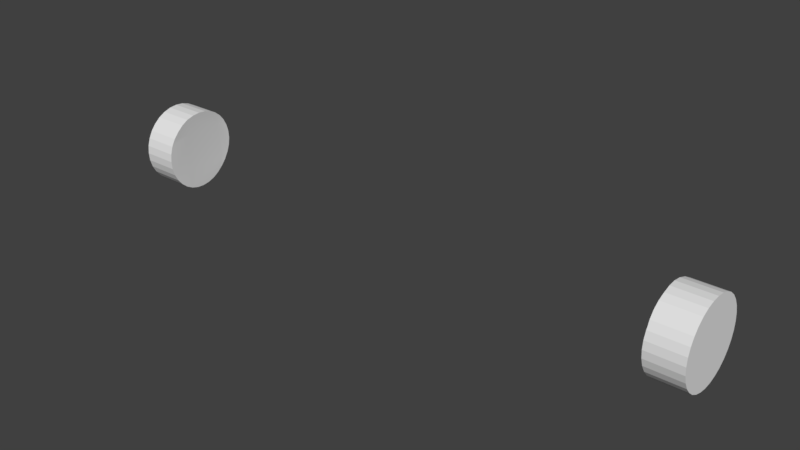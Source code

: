 # Source: sidebutton.blend  (saved by Blender 2.79.0; exported with 4.5.12 LTS)
import bpy
from mathutils import Matrix  # noqa: F401  (used for matrix-valued properties, if any)

bpy.ops.wm.read_factory_settings(use_empty=True)
scene = bpy.context.scene
scene.name = 'Scene'

# ---- collections
col_collection_1 = bpy.data.collections.new('Collection 1'); scene.collection.children.link(col_collection_1)

# ---- materials (node trees are filled in below, after node groups)
mat_pad_001 = bpy.data.materials.new('pad.001')
mat_pad_001.alpha_threshold = 0.0
mat_pad_001.use_transparent_shadow = False
mat_pad_001.roughness = 0.5
mat_screen_001 = bpy.data.materials.new('screen.001')
mat_screen_001.alpha_threshold = 0.0
mat_screen_001.use_transparent_shadow = False
mat_screen_001.roughness = 0.5
mat_white_001 = bpy.data.materials.new('white.001')
mat_white_001.alpha_threshold = 0.0
mat_white_001.use_transparent_shadow = False
mat_white_001.roughness = 0.5
mat_base_001 = bpy.data.materials.new('base.001')
mat_base_001.alpha_threshold = 0.0
mat_base_001.use_transparent_shadow = False
mat_base_001.roughness = 0.5
mat_gray_001 = bpy.data.materials.new('gray.001')
mat_gray_001.alpha_threshold = 0.0
mat_gray_001.use_transparent_shadow = False
mat_gray_001.roughness = 0.5
mat_strap_001 = bpy.data.materials.new('strap.001')
mat_strap_001.alpha_threshold = 0.0
mat_strap_001.use_transparent_shadow = False
mat_strap_001.roughness = 0.5
mat_black_006 = bpy.data.materials.new('black.006')
mat_black_006.alpha_threshold = 0.0
mat_black_006.use_transparent_shadow = False
mat_black_006.roughness = 0.5

# ---- material node trees

# ---- world
world_world = bpy.data.worlds.new('World'); scene.world = world_world
world_world.color = (0.05088, 0.05088, 0.05088)
world_world.use_sun_shadow = False
world_world.sun_shadow_jitter_overblur = 0.0
world_world.cycles.sampling_method = 'MANUAL'

# ---- meshes
me_plane_016 = bpy.data.meshes.new('Plane.016')
me_plane_016.from_pydata([(1.321, -0.1003, -1.819), (1.324, -0.4493, -1.81), (1.384, -0.4549, -2.209), (1.357, -0.1061, -2.183), (1.896, -0.2856, -1.583), (1.896, -0.2142, -1.59), (1.896, -0.1456, -1.611), (1.896, -0.08235, -1.645), (1.896, -0.02691, -1.691), (1.896, 0.0186, -1.746), (1.896, 0.05241, -1.809), (1.896, 0.07323, -1.878), (1.896, 0.08026, -1.949), (1.896, 0.07323, -2.021), (1.896, 0.05241, -2.089), (1.896, 0.0186, -2.153), (1.896, -0.02691, -2.208), (1.896, -0.08235, -2.253), (1.896, -0.1456, -2.287), (1.896, -0.2142, -2.308), (1.896, -0.2856, -2.315), (1.896, -0.357, -2.308), (1.896, -0.4256, -2.287), (1.896, -0.4889, -2.253), (1.896, -0.5443, -2.208), (1.896, -0.5899, -2.153), (1.896, -0.6237, -2.089), (1.896, -0.6445, -2.021), (1.896, -0.6515, -1.949), (1.896, -0.6445, -1.878), (1.896, -0.6237, -1.809), (1.896, -0.5899, -1.746), (1.896, -0.5443, -1.691), (1.896, -0.4889, -1.645), (1.896, -0.4256, -1.611), (1.896, -0.357, -1.59), (1.302, -0.4559, -1.627), (1.304, -0.4889, -1.645), (1.309, -0.5443, -1.691), (1.315, -0.5899, -1.746), (1.322, -0.6187, -1.8), (1.296, -0.357, -1.59), (1.299, -0.4256, -1.611), (1.299, 0.08026, -1.949), (1.299, 0.07323, -1.878), (1.3, 0.05357, -1.813), (1.292, -0.02691, -1.691), (1.295, 0.0186, -1.746), (1.3, 0.05241, -1.809), (1.297, -0.1192, -1.625), (1.294, -0.08235, -1.645), (1.294, -0.2142, -1.59), (1.294, -0.2856, -1.583), (1.296, -0.1456, -1.611), (1.323, -0.6237, -1.809), (1.333, -0.6445, -1.878), (1.344, -0.6515, -1.949), (1.355, -0.6445, -2.021), (1.304, 0.07323, -2.021), (1.315, 0.05241, -2.089), (1.328, 0.0186, -2.153), (1.332, 0.005859, -2.168), (1.335, -0.02691, -2.208), (1.375, -0.5899, -2.153), (1.383, -0.5474, -2.204), (1.365, -0.6237, -2.089), (1.345, -0.08235, -2.253), (1.354, -0.1178, -2.272), (1.36, -0.2142, -2.308), (1.355, -0.1456, -2.287), (1.365, -0.2856, -2.315), (1.372, -0.357, -2.308), (1.382, -0.4581, -2.27), (1.378, -0.4256, -2.287), (1.382, -0.4889, -2.253), (1.383, -0.5443, -2.208), (-7.678, -0.1003, -1.819), (-7.682, -0.4493, -1.81), (-7.742, -0.4549, -2.209), (-7.714, -0.1061, -2.183), (-8.254, -0.2856, -1.583), (-8.254, -0.2142, -1.59), (-8.254, -0.1456, -1.611), (-8.254, -0.08235, -1.645), (-8.254, -0.02691, -1.691), (-8.254, 0.0186, -1.746), (-8.254, 0.05241, -1.809), (-8.254, 0.07323, -1.878), (-8.254, 0.08026, -1.949), (-8.254, 0.07323, -2.021), (-8.254, 0.05241, -2.089), (-8.254, 0.0186, -2.153), (-8.254, -0.02691, -2.208), (-8.254, -0.08235, -2.253), (-8.254, -0.1456, -2.287), (-8.254, -0.2142, -2.308), (-8.254, -0.2856, -2.315), (-8.254, -0.357, -2.308), (-8.254, -0.4256, -2.287), (-8.254, -0.4889, -2.253), (-8.254, -0.5443, -2.208), (-8.254, -0.5899, -2.153), (-8.254, -0.6237, -2.089), (-8.254, -0.6445, -2.021), (-8.254, -0.6515, -1.949), (-8.254, -0.6445, -1.878), (-8.254, -0.6237, -1.809), (-8.254, -0.5899, -1.746), (-8.254, -0.5443, -1.691), (-8.254, -0.4889, -1.645), (-8.254, -0.4256, -1.611), (-8.254, -0.357, -1.59), (-7.659, -0.4559, -1.627), (-7.661, -0.4889, -1.645), (-7.667, -0.5443, -1.691), (-7.673, -0.5899, -1.746), (-7.68, -0.6187, -1.8), (-7.654, -0.357, -1.59), (-7.657, -0.4256, -1.611), (-7.657, 0.08026, -1.949), (-7.656, 0.07323, -1.878), (-7.658, 0.05357, -1.813), (-7.65, -0.02691, -1.691), (-7.653, 0.0186, -1.746), (-7.658, 0.05241, -1.809), (-7.655, -0.1192, -1.625), (-7.652, -0.08235, -1.645), (-7.652, -0.2142, -1.59), (-7.652, -0.2856, -1.583), (-7.654, -0.1456, -1.611), (-7.681, -0.6237, -1.809), (-7.691, -0.6445, -1.878), (-7.702, -0.6515, -1.949), (-7.713, -0.6445, -2.021), (-7.662, 0.07323, -2.021), (-7.673, 0.05241, -2.089), (-7.686, 0.0186, -2.153), (-7.69, 0.005859, -2.168), (-7.693, -0.02691, -2.208), (-7.733, -0.5899, -2.153), (-7.741, -0.5474, -2.204), (-7.723, -0.6237, -2.089), (-7.703, -0.08235, -2.253), (-7.711, -0.1178, -2.272), (-7.718, -0.2142, -2.308), (-7.713, -0.1456, -2.287), (-7.723, -0.2856, -2.315), (-7.729, -0.357, -2.308), (-7.74, -0.4581, -2.27), (-7.736, -0.4256, -2.287), (-7.74, -0.4889, -2.253), (-7.74, -0.5443, -2.208)], [], [(1, 2, 3, 0), (0, 3, 61, 60, 59, 58, 43, 44, 45), (2, 72, 73, 71, 70, 68, 69, 67, 3), (3, 67, 66, 62, 61), (4, 52, 51, 5), (5, 51, 53, 6), (6, 53, 49, 50, 7), (7, 50, 46, 8), (8, 46, 47, 9), (9, 47, 48, 10), (10, 48, 45, 44, 11), (11, 44, 43, 12), (12, 43, 58, 13), (13, 58, 59, 14), (14, 59, 60, 15), (15, 60, 61, 62, 16), (16, 62, 66, 17), (17, 66, 67, 69, 18), (18, 69, 68, 19), (19, 68, 70, 20), (20, 70, 71, 21), (21, 71, 73, 22), (22, 73, 72, 74, 23), (23, 74, 75, 24), (24, 75, 64, 63, 25), (25, 63, 65, 26), (26, 65, 57, 27), (27, 57, 56, 28), (28, 56, 55, 29), (29, 55, 54, 30), (30, 54, 40, 39, 31), (31, 39, 38, 32), (32, 38, 37, 33), (33, 37, 36, 42, 34), (34, 42, 41, 35), (35, 41, 52, 4), (4, 5, 6, 7, 8, 9, 10, 11, 12, 13, 14, 15, 16, 17, 18, 19, 20, 21, 22, 23, 24, 25, 26, 27, 28, 29, 30, 31, 32, 33, 34, 35), (64, 2, 1, 40, 54, 55, 56, 57, 65, 63), (72, 2, 64, 75, 74), (49, 0, 45, 48, 47, 46, 50), (40, 1, 36, 37, 38, 39), (36, 1, 0, 49, 53, 51, 52, 41, 42), (77, 76, 79, 78), (76, 121, 120, 119, 134, 135, 136, 137, 79), (78, 79, 143, 145, 144, 146, 147, 149, 148), (79, 137, 138, 142, 143), (80, 81, 127, 128), (81, 82, 129, 127), (82, 83, 126, 125, 129), (83, 84, 122, 126), (84, 85, 123, 122), (85, 86, 124, 123), (86, 87, 120, 121, 124), (87, 88, 119, 120), (88, 89, 134, 119), (89, 90, 135, 134), (90, 91, 136, 135), (91, 92, 138, 137, 136), (92, 93, 142, 138), (93, 94, 145, 143, 142), (94, 95, 144, 145), (95, 96, 146, 144), (96, 97, 147, 146), (97, 98, 149, 147), (98, 99, 150, 148, 149), (99, 100, 151, 150), (100, 101, 139, 140, 151), (101, 102, 141, 139), (102, 103, 133, 141), (103, 104, 132, 133), (104, 105, 131, 132), (105, 106, 130, 131), (106, 107, 115, 116, 130), (107, 108, 114, 115), (108, 109, 113, 114), (109, 110, 118, 112, 113), (110, 111, 117, 118), (111, 80, 128, 117), (80, 111, 110, 109, 108, 107, 106, 105, 104, 103, 102, 101, 100, 99, 98, 97, 96, 95, 94, 93, 92, 91, 90, 89, 88, 87, 86, 85, 84, 83, 82, 81), (140, 139, 141, 133, 132, 131, 130, 116, 77, 78), (148, 150, 151, 140, 78), (125, 126, 122, 123, 124, 121, 76), (116, 115, 114, 113, 112, 77), (112, 118, 117, 128, 127, 129, 125, 76, 77)])
me_plane_016.polygons.foreach_set('use_smooth', [1, 1, 1, 1, 0, 0, 0, 0, 0, 0, 0, 0, 0, 0, 0, 0, 0, 0, 0, 0, 0, 0, 0, 0, 0, 0, 0, 0, 0, 0, 0, 0, 0, 0, 0, 0, 0, 1, 1, 1, 1, 1, 1, 1, 1, 1, 0, 0, 0, 0, 0, 0, 0, 0, 0, 0, 0, 0, 0, 0, 0, 0, 0, 0, 0, 0, 0, 0, 0, 0, 0, 0, 0, 0, 0, 0, 0, 0, 0, 1, 1, 1, 1, 1])
me_plane_016.polygons.foreach_set('material_index', [3, 3, 3, 3, 0, 0, 0, 0, 0, 0, 0, 0, 0, 0, 0, 0, 0, 0, 0, 0, 0, 0, 0, 0, 0, 0, 0, 0, 0, 0, 0, 0, 0, 0, 0, 0, 0, 3, 3, 3, 3, 3, 3, 3, 3, 3, 0, 0, 0, 0, 0, 0, 0, 0, 0, 0, 0, 0, 0, 0, 0, 0, 0, 0, 0, 0, 0, 0, 0, 0, 0, 0, 0, 0, 0, 0, 0, 0, 0, 3, 3, 3, 3, 3])
_uv = me_plane_016.uv_layers.new(name='UVMap')
_uv.uv.foreach_set('vector', [-1.299, 0.8634, -1.323, 0.6477, -1.137, 0.6444, -1.112, 0.8385, -1.112, 0.8385, -1.137, 0.6444, -1.076, 0.6466, -1.068, 0.6542, -1.046, 0.6861, -1.03, 0.7214, -1.022, 0.7589, -1.022, 0.7971, -1.029, 0.8326, -1.323, 0.6477, -1.327, 0.6155, -1.311, 0.6048, -1.275, 0.5905, -1.238, 0.5833, -1.2, 0.5836, -1.162, 0.5913, -1.147, 0.5978, -1.137, 0.6444, -1.137, 0.6444, -1.147, 0.5978, -1.127, 0.6059, -1.095, 0.6271, -1.076, 0.6466, 0.0, 0.0, 0.0, 0.0, 0.0, 0.0, 0.0, 0.0, 0.0, 0.0, 0.0, 0.0, 0.0, 0.0, 0.0, 0.0, 0.0, 0.0, 0.0, 0.0, 0.0, 0.0, 0.0, 0.0, 0.0, 0.0, 0.0, 0.0, 0.0, 0.0, 0.0, 0.0, 0.0, 0.0, 0.0, 0.0, 0.0, 0.0, 0.0, 0.0, 0.0, 0.0, 0.0, 0.0, 0.0, 0.0, 0.0, 0.0, 0.0, 0.0, 0.0, 0.0, 0.0, 0.0, 0.0, 0.0, 0.0, 0.0, 0.0, 0.0, 0.0, 0.0, 0.0, 0.0, 0.0, 0.0, 0.0, 0.0, 0.0, 0.0, 0.0, 0.0, 0.0, 0.0, 0.0, 0.0, 0.0, 0.0, 0.0, 0.0, 0.0, 0.0, 0.0, 0.0, 0.0, 0.0, 0.0, 0.0, 0.0, 0.0, 0.0, 0.0, 0.0, 0.0, 0.0, 0.0, 0.0, 0.0, 0.0, 0.0, 0.0, 0.0, 0.0, 0.0, 0.0, 0.0, 0.0, 0.0, 0.0, 0.0, 0.0, 0.0, 0.0, 0.0, 0.0, 0.0, 0.0, 0.0, 0.0, 0.0, 0.0, 0.0, 0.0, 0.0, 0.0, 0.0, 0.0, 0.0, 0.0, 0.0, 0.0, 0.0, 0.0, 0.0, 0.0, 0.0, 0.0, 0.0, 0.0, 0.0, 0.0, 0.0, 0.0, 0.0, 0.0, 0.0, 0.0, 0.0, 0.0, 0.0, 0.0, 0.0, 0.0, 0.0, 0.0, 0.0, 0.0, 0.0, 0.0, 0.0, 0.0, 0.0, 0.0, 0.0, 0.0, 0.0, 0.0, 0.0, 0.0, 0.0, 0.0, 0.0, 0.0, 0.0, 0.0, 0.0, 0.0, 0.0, 0.0, 0.0, 0.0, 0.0, 0.0, 0.0, 0.0, 0.0, 0.0, 0.0, 0.0, 0.0, 0.0, 0.0, 0.0, 0.0, 0.0, 0.0, 0.0, 0.0, 0.0, 0.0, 0.0, 0.0, 0.0, 0.0, 0.0, 0.0, 0.0, 0.0, 0.0, 0.0, 0.0, 0.0, 0.0, 0.0, 0.0, 0.0, 0.0, 0.0, 0.0, 0.0, 0.0, 0.0, 0.0, 0.0, 0.0, 0.0, 0.0, 0.0, 0.0, 0.0, 0.0, 0.0, 0.0, 0.0, 0.0, 0.0, 0.0, 0.0, 0.0, 0.0, 0.0, 0.0, 0.0, 0.0, 0.0, 0.0, 0.0, 0.0, 0.0, 0.0, 0.0, 0.0, 0.0, 0.0, 0.0, 0.0, 0.0, 0.0, 0.0, 0.0, 0.0, 0.0, 0.0, 0.0, 0.0, 0.0, 0.0, 0.0, 0.0, 0.0, 0.0, 0.0, 0.0, 0.0, 0.0, 0.0, 0.0, 0.0, 0.0, 0.0, 0.0, 0.0, 0.0, 0.0, 0.0, 0.0, 0.0, 0.0, 0.0, 0.0, 0.0, 0.0, 0.0, 0.0, 0.0, 0.0, 0.0, 0.0, 0.0, 0.0, 0.0, 0.0, 0.0, 0.0, 0.0, 0.0, 0.0, 0.0, 0.0, 0.0, 0.0, 0.0, 0.0, 0.0, 0.0, 0.0, 0.0, 0.0, 0.0, 0.0, 0.0, 0.0, 0.0, 0.0, 0.0, 0.0, 0.0, 0.0, 0.0, 0.0, 0.0, 0.0, 0.0, 0.0, 0.0, 0.0, -1.372, 0.6545, -1.323, 0.6477, -1.299, 0.8634, -1.39, 0.8769, -1.393, 0.8721, -1.408, 0.8359, -1.415, 0.7976, -1.414, 0.7586, -1.407, 0.7204, -1.392, 0.6845, -1.327, 0.6155, -1.323, 0.6477, -1.372, 0.6545, -1.37, 0.6524, -1.343, 0.6257, -1.109, 0.947, -1.112, 0.8385, -1.029, 0.8326, -1.029, 0.8348, -1.043, 0.8719, -1.063, 0.9054, -1.09, 0.9339, -1.39, 0.8769, -1.299, 0.8634, -1.293, 0.9645, -1.312, 0.9564, -1.344, 0.9339, -1.372, 0.9054, -1.293, 0.9645, -1.299, 0.8634, -1.112, 0.8385, -1.109, 0.947, -1.123, 0.9563, -1.159, 0.9716, -1.197, 0.9794, -1.237, 0.9795, -1.275, 0.9718, -1.299, 0.8634, -1.112, 0.8385, -1.137, 0.6444, -1.323, 0.6477, -1.112, 0.8385, -1.029, 0.8326, -1.022, 0.7971, -1.022, 0.7589, -1.03, 0.7214, -1.046, 0.6861, -1.068, 0.6542, -1.076, 0.6466, -1.137, 0.6444, -1.323, 0.6477, -1.137, 0.6444, -1.147, 0.5978, -1.162, 0.5913, -1.2, 0.5836, -1.238, 0.5833, -1.275, 0.5905, -1.311, 0.6048, -1.327, 0.6155, -1.137, 0.6444, -1.076, 0.6466, -1.095, 0.6271, -1.127, 0.6059, -1.147, 0.5978, 0.0, 0.0, 0.0, 0.0, 0.0, 0.0, 0.0, 0.0, 0.0, 0.0, 0.0, 0.0, 0.0, 0.0, 0.0, 0.0, 0.0, 0.0, 0.0, 0.0, 0.0, 0.0, 0.0, 0.0, 0.0, 0.0, 0.0, 0.0, 0.0, 0.0, 0.0, 0.0, 0.0, 0.0, 0.0, 0.0, 0.0, 0.0, 0.0, 0.0, 0.0, 0.0, 0.0, 0.0, 0.0, 0.0, 0.0, 0.0, 0.0, 0.0, 0.0, 0.0, 0.0, 0.0, 0.0, 0.0, 0.0, 0.0, 0.0, 0.0, 0.0, 0.0, 0.0, 0.0, 0.0, 0.0, 0.0, 0.0, 0.0, 0.0, 0.0, 0.0, 0.0, 0.0, 0.0, 0.0, 0.0, 0.0, 0.0, 0.0, 0.0, 0.0, 0.0, 0.0, 0.0, 0.0, 0.0, 0.0, 0.0, 0.0, 0.0, 0.0, 0.0, 0.0, 0.0, 0.0, 0.0, 0.0, 0.0, 0.0, 0.0, 0.0, 0.0, 0.0, 0.0, 0.0, 0.0, 0.0, 0.0, 0.0, 0.0, 0.0, 0.0, 0.0, 0.0, 0.0, 0.0, 0.0, 0.0, 0.0, 0.0, 0.0, 0.0, 0.0, 0.0, 0.0, 0.0, 0.0, 0.0, 0.0, 0.0, 0.0, 0.0, 0.0, 0.0, 0.0, 0.0, 0.0, 0.0, 0.0, 0.0, 0.0, 0.0, 0.0, 0.0, 0.0, 0.0, 0.0, 0.0, 0.0, 0.0, 0.0, 0.0, 0.0, 0.0, 0.0, 0.0, 0.0, 0.0, 0.0, 0.0, 0.0, 0.0, 0.0, 0.0, 0.0, 0.0, 0.0, 0.0, 0.0, 0.0, 0.0, 0.0, 0.0, 0.0, 0.0, 0.0, 0.0, 0.0, 0.0, 0.0, 0.0, 0.0, 0.0, 0.0, 0.0, 0.0, 0.0, 0.0, 0.0, 0.0, 0.0, 0.0, 0.0, 0.0, 0.0, 0.0, 0.0, 0.0, 0.0, 0.0, 0.0, 0.0, 0.0, 0.0, 0.0, 0.0, 0.0, 0.0, 0.0, 0.0, 0.0, 0.0, 0.0, 0.0, 0.0, 0.0, 0.0, 0.0, 0.0, 0.0, 0.0, 0.0, 0.0, 0.0, 0.0, 0.0, 0.0, 0.0, 0.0, 0.0, 0.0, 0.0, 0.0, 0.0, 0.0, 0.0, 0.0, 0.0, 0.0, 0.0, 0.0, 0.0, 0.0, 0.0, 0.0, 0.0, 0.0, 0.0, 0.0, 0.0, 0.0, 0.0, 0.0, 0.0, 0.0, 0.0, 0.0, 0.0, 0.0, 0.0, 0.0, 0.0, 0.0, 0.0, 0.0, 0.0, 0.0, 0.0, 0.0, 0.0, 0.0, 0.0, 0.0, 0.0, 0.0, 0.0, 0.0, 0.0, 0.0, 0.0, 0.0, 0.0, 0.0, 0.0, 0.0, 0.0, 0.0, 0.0, 0.0, 0.0, 0.0, 0.0, 0.0, 0.0, 0.0, 0.0, 0.0, 0.0, 0.0, 0.0, 0.0, 0.0, 0.0, 0.0, 0.0, 0.0, 0.0, 0.0, 0.0, 0.0, 0.0, 0.0, 0.0, 0.0, 0.0, 0.0, 0.0, 0.0, 0.0, 0.0, 0.0, 0.0, 0.0, 0.0, 0.0, 0.0, 0.0, 0.0, 0.0, 0.0, 0.0, 0.0, 0.0, 0.0, 0.0, -1.372, 0.6545, -1.392, 0.6845, -1.407, 0.7204, -1.414, 0.7586, -1.415, 0.7976, -1.408, 0.8359, -1.393, 0.8721, -1.39, 0.8769, -1.299, 0.8634, -1.323, 0.6477, -1.327, 0.6155, -1.343, 0.6257, -1.37, 0.6524, -1.372, 0.6545, -1.323, 0.6477, -1.109, 0.947, -1.09, 0.9339, -1.063, 0.9054, -1.043, 0.8719, -1.029, 0.8348, -1.029, 0.8326, -1.112, 0.8385, -1.39, 0.8769, -1.372, 0.9054, -1.344, 0.9339, -1.312, 0.9564, -1.293, 0.9645, -1.299, 0.8634, -1.293, 0.9645, -1.275, 0.9718, -1.237, 0.9795, -1.197, 0.9794, -1.159, 0.9716, -1.123, 0.9563, -1.109, 0.947, -1.112, 0.8385, -1.299, 0.8634])
_uv.active_render = True
_uv = me_plane_016.uv_layers.new(name='UVMap.001')
_uv.uv.foreach_set('vector', [0.0, 0.0, 0.0, 0.0, 0.0, 0.0, 0.0, 0.0, 0.0, 0.0, 0.0, 0.0, 0.0, 0.0, 0.0, 0.0, 0.0, 0.0, 0.0, 0.0, 0.0, 0.0, 0.0, 0.0, 0.0, 0.0, 0.0, 0.0, 0.0, 0.0, 0.0, 0.0, 0.0, 0.0, 0.0, 0.0, 0.0, 0.0, 0.0, 0.0, 0.0, 0.0, 0.0, 0.0, 0.0, 0.0, 0.0, 0.0, 0.0, 0.0, 0.0, 0.0, 0.0, 0.0, 0.0, 0.0, 0.0, 0.0, 0.0, 0.0, 0.0, 0.0, 0.0, 0.0, 0.0, 0.0, 0.0, 0.0, 0.0, 0.0, 0.0, 0.0, 0.0, 0.0, 0.0, 0.0, 0.0, 0.0, 0.0, 0.0, 0.0, 0.0, 0.0, 0.0, 0.0, 0.0, 0.0, 0.0, 0.0, 0.0, 0.0, 0.0, 0.0, 0.0, 0.0, 0.0, 0.0, 0.0, 0.0, 0.0, 0.0, 0.0, 0.0, 0.0, 0.0, 0.0, 0.0, 0.0, 0.0, 0.0, 0.0, 0.0, 0.0, 0.0, 0.0, 0.0, 0.0, 0.0, 0.0, 0.0, 0.0, 0.0, 0.0, 0.0, 0.0, 0.0, 0.0, 0.0, 0.0, 0.0, 0.0, 0.0, 0.0, 0.0, 0.0, 0.0, 0.0, 0.0, 0.0, 0.0, 0.0, 0.0, 0.0, 0.0, 0.0, 0.0, 0.0, 0.0, 0.0, 0.0, 0.0, 0.0, 0.0, 0.0, 0.0, 0.0, 0.0, 0.0, 0.0, 0.0, 0.0, 0.0, 0.0, 0.0, 0.0, 0.0, 0.0, 0.0, 0.0, 0.0, 0.0, 0.0, 0.0, 0.0, 0.0, 0.0, 0.0, 0.0, 0.0, 0.0, 0.0, 0.0, 0.0, 0.0, 0.0, 0.0, 0.0, 0.0, 0.0, 0.0, 0.0, 0.0, 0.0, 0.0, 0.0, 0.0, 0.0, 0.0, 0.0, 0.0, 0.0, 0.0, 0.0, 0.0, 0.0, 0.0, 0.0, 0.0, 0.0, 0.0, 0.0, 0.0, 0.0, 0.0, 0.0, 0.0, 0.0, 0.0, 0.0, 0.0, 0.0, 0.0, 0.0, 0.0, 0.0, 0.0, 0.0, 0.0, 0.0, 0.0, 0.0, 0.0, 0.0, 0.0, 0.0, 0.0, 0.0, 0.0, 0.0, 0.0, 0.0, 0.0, 0.0, 0.0, 0.0, 0.0, 0.0, 0.0, 0.0, 0.0, 0.0, 0.0, 0.0, 0.0, 0.0, 0.0, 0.0, 0.0, 0.0, 0.0, 0.0, 0.0, 0.0, 0.0, 0.0, 0.0, 0.0, 0.0, 0.0, 0.0, 0.0, 0.0, 0.0, 0.0, 0.0, 0.0, 0.0, 0.0, 0.0, 0.0, 0.0, 0.0, 0.0, 0.0, 0.0, 0.0, 0.0, 0.0, 0.0, 0.0, 0.0, 0.0, 0.0, 0.0, 0.0, 0.0, 0.0, 0.0, 0.0, 0.0, 0.0, 0.0, 0.0, 0.0, 0.0, 0.0, 0.0, 0.0, 0.0, 0.0, 0.0, 0.0, 0.0, 0.0, 0.0, 0.0, 0.0, 0.0, 0.0, 0.0, 0.0, 0.0, 0.0, 0.0, 0.0, 0.0, 0.0, 0.0, 0.0, 0.0, 0.0, 0.0, 0.0, 0.0, 0.0, 0.0, 0.0, 0.0, 0.0, 0.0, 0.0, 0.0, 0.0, 0.0, 0.0, 0.0, 0.0, 0.0, 0.0, 0.0, 0.0, 0.0, 0.0, 0.0, 0.0, 0.0, 0.0, 0.0, 0.0, 0.0, 0.0, 0.0, 0.0, 0.0, 0.0, 0.0, 0.0, 0.0, 0.0, 0.0, 0.0, 0.0, 0.0, 0.0, 0.0, 0.0, 0.0, 0.0, 0.0, 0.0, 0.0, 0.0, 0.0, 0.0, 0.0, 0.0, 0.0, 0.0, 0.0, 0.0, 0.0, 0.0, 0.0, 0.0, 0.0, 0.0, 0.0, 0.0, 0.0, 0.0, 0.0, 0.0, 0.0, 0.0, 0.0, 0.0, 0.0, 0.0, 0.0, 0.0, 0.0, 0.0, 0.0, 0.0, 0.0, 0.0, 0.0, 0.0, 0.0, 0.0, 0.0, 0.0, 0.0, 0.0, 0.0, 0.0, 0.0, 0.0, 0.0, 0.0, 0.0, 0.0, 0.0, 0.0, 0.0, 0.0, 0.0, 0.0, 0.0, 0.0, 0.0, 0.0, 0.0, 0.0, 0.0, 0.0, 0.0, 0.0, 0.0, 0.0, 0.0, 0.0, 0.0, 0.0, 0.0, 0.0, 0.0, 0.0, 0.0, 0.0, 0.0, 0.0, 0.0, 0.0, 0.0, 0.0, 0.0, 0.0, 0.0, 0.0, 0.0, 0.0, 0.0, 0.0, 0.0, 0.0, 0.0, 0.0, 0.0, 0.0, 0.0, 0.0, 0.0, 0.0, 0.0, 0.0, 0.0, 0.0, 0.0, 0.0, 0.0, 0.0, 0.0, 0.0, 0.0, 0.0, 0.0, 0.0, 0.0, 0.0, 0.0, 0.0, 0.0, 0.0, 0.0, 0.0, 0.0, 0.0, 0.0, 0.0, 0.0, 0.0, 0.0, 0.0, 0.0, 0.0, 0.0, 0.0, 0.0, 0.0, 0.0, 0.0, 0.0, 0.0, 0.0, 0.0, 0.0, 0.0, 0.0, 0.0, 0.0, 0.0, 0.0, 0.0, 0.0, 0.0, 0.0, 0.0, 0.0, 0.0, 0.0, 0.0, 0.0, 0.0, 0.0, 0.0, 0.0, 0.0, 0.0, 0.0, 0.0, 0.0, 0.0, 0.0, 0.0, 0.0, 0.0, 0.0, 0.0, 0.0, 0.0, 0.0, 0.0, 0.0, 0.0, 0.0, 0.0, 0.0, 0.0, 0.0, 0.0, 0.0, 0.0, 0.0, 0.0, 0.0, 0.0, 0.0, 0.0, 0.0, 0.0, 0.0, 0.0, 0.0, 0.0, 0.0, 0.0, 0.0, 0.0, 0.0, 0.0, 0.0, 0.0, 0.0, 0.0, 0.0, 0.0, 0.0, 0.0, 0.0, 0.0, 0.0, 0.0, 0.0, 0.0, 0.0, 0.0, 0.0, 0.0, 0.0, 0.0, 0.0, 0.0, 0.0, 0.0, 0.0, 0.0, 0.0, 0.0, 0.0, 0.0, 0.0, 0.0, 0.0, 0.0, 0.0, 0.0, 0.0, 0.0, 0.0, 0.0, 0.0, 0.0, 0.0, 0.0, 0.0, 0.0, 0.0, 0.0, 0.0, 0.0, 0.0, 0.0, 0.0, 0.0, 0.0, 0.0, 0.0, 0.0, 0.0, 0.0, 0.0, 0.0, 0.0, 0.0, 0.0, 0.0, 0.0, 0.0, 0.0, 0.0, 0.0, 0.0, 0.0, 0.0, 0.0, 0.0, 0.0, 0.0, 0.0, 0.0, 0.0, 0.0, 0.0, 0.0, 0.0, 0.0, 0.0, 0.0, 0.0, 0.0, 0.0, 0.0, 0.0, 0.0, 0.0, 0.0, 0.0, 0.0, 0.0, 0.0, 0.0, 0.0, 0.0, 0.0, 0.0, 0.0, 0.0, 0.0, 0.0, 0.0, 0.0, 0.0, 0.0, 0.0, 0.0, 0.0, 0.0, 0.0, 0.0, 0.0, 0.0, 0.0, 0.0, 0.0, 0.0, 0.0, 0.0, 0.0, 0.0, 0.0, 0.0, 0.0, 0.0, 0.0, 0.0, 0.0, 0.0, 0.0, 0.0, 0.0, 0.0, 0.0, 0.0, 0.0, 0.0, 0.0, 0.0, 0.0, 0.0, 0.0, 0.0, 0.0, 0.0, 0.0, 0.0, 0.0, 0.0, 0.0, 0.0, 0.0, 0.0, 0.0, 0.0, 0.0, 0.0, 0.0, 0.0, 0.0, 0.0, 0.0, 0.0, 0.0, 0.0, 0.0, 0.0, 0.0, 0.0, 0.0, 0.0, 0.0, 0.0, 0.0, 0.0, 0.0, 0.0, 0.0, 0.0, 0.0, 0.0, 0.0, 0.0, 0.0, 0.0, 0.0, 0.0, 0.0, 0.0, 0.0, 0.0, 0.0, 0.0, 0.0, 0.0, 0.0, 0.0, 0.0, 0.0, 0.0, 0.0, 0.0, 0.0, 0.0, 0.0, 0.0, 0.0, 0.0, 0.0, 0.0, 0.0, 0.0, 0.0, 0.0, 0.0, 0.0, 0.0, 0.0, 0.0, 0.0, 0.0, 0.0, 0.0, 0.0, 0.0, 0.0, 0.0, 0.0, 0.0, 0.0, 0.0, 0.0, 0.0, 0.0, 0.0, 0.0, 0.0, 0.0, 0.0, 0.0, 0.0, 0.0, 0.0, 0.0, 0.0, 0.0, 0.0, 0.0, 0.0, 0.0, 0.0, 0.0, 0.0, 0.0, 0.0, 0.0, 0.0, 0.0, 0.0, 0.0, 0.0, 0.0, 0.0, 0.0, 0.0, 0.0, 0.0, 0.0, 0.0, 0.0, 0.0, 0.0, 0.0, 0.0, 0.0, 0.0, 0.0, 0.0, 0.0, 0.0, 0.0, 0.0, 0.0, 0.0, 0.0, 0.0, 0.0, 0.0, 0.0, 0.0, 0.0, 0.0, 0.0, 0.0, 0.0, 0.0, 0.0, 0.0, 0.0, 0.0, 0.0, 0.0, 0.0, 0.0, 0.0, 0.0, 0.0, 0.0, 0.0, 0.0, 0.0, 0.0, 0.0, 0.0, 0.0, 0.0, 0.0, 0.0, 0.0, 0.0, 0.0, 0.0, 0.0, 0.0, 0.0, 0.0, 0.0, 0.0, 0.0])
me_plane_016.materials.append(mat_pad_001)
me_plane_016.materials.append(mat_screen_001)
me_plane_016.materials.append(mat_white_001)
me_plane_016.materials.append(mat_base_001)
me_plane_016.materials.append(mat_gray_001)
me_plane_016.materials.append(mat_strap_001)
me_plane_016.materials.append(mat_black_006)
me_plane_016.use_remesh_preserve_volume = False
me_plane_016.use_remesh_preserve_attributes = False
me_plane_016.use_mirror_vertex_groups = False
me_plane_016.update()
me_plane_016.normals_split_custom_set([tuple(v) for v in zip(*[iter([0.9916, 0.01132, 0.1286, 0.9985, 0.02777, 0.04674, 0.99, 0.1405, 0.01596, 0.9888, 0.09564, 0.1145, 0.9888, 0.09564, 0.1145, 0.99, 0.1405, 0.01596, 0.9796, 0.1977, 0.03669, 0.9801, 0.1837, 0.07452, 0.9801, 0.1837, 0.07452, 0.9801, 0.1837, 0.07452, 0.9801, 0.1837, 0.07452, 0.9801, 0.1837, 0.07452, 0.9813, 0.1633, 0.1019, 0.9985, 0.02777, 0.04674, 0.9981, 0.04781, -0.03793, 0.9958, 0.08161, -0.0426, 0.9958, 0.08161, -0.0426, 0.9958, 0.08161, -0.0426, 0.9958, 0.08161, -0.0426, 0.9958, 0.08161, -0.0426, 0.9899, 0.1307, -0.0556, 0.99, 0.1405, 0.01596, 0.99, 0.1405, 0.01596, 0.9899, 0.1307, -0.0556, 0.9671, 0.2399, -0.08429, 0.9671, 0.2399, -0.08429, 0.9796, 0.1977, 0.03669, -2.973e-07, -0.09802, -0.9952, -2.973e-07, -0.09802, -0.9952, -2.973e-07, -0.09802, -0.9952, -2.973e-07, -0.09802, -0.9952, 0.0, -0.2903, -0.9569, 0.0, -0.2903, -0.9569, 0.0, -0.2903, -0.9569, 0.0, -0.2903, -0.9569, -2.596e-07, -0.4714, -0.8819, -2.596e-07, -0.4714, -0.8819, -2.596e-07, -0.4714, -0.8819, -2.596e-07, -0.4714, -0.8819, -2.596e-07, -0.4714, -0.8819, -1.703e-07, -0.6344, -0.773, -1.703e-07, -0.6344, -0.773, -1.703e-07, -0.6344, -0.773, -1.703e-07, -0.6344, -0.773, 0.0, -0.773, -0.6344, 0.0, -0.773, -0.6344, 0.0, -0.773, -0.6344, 0.0, -0.773, -0.6344, 8.67e-08, -0.8819, -0.4714, 8.67e-08, -0.8819, -0.4714, 8.67e-08, -0.8819, -0.4714, 8.67e-08, -0.8819, -0.4714, -7.17e-08, -0.9569, -0.2903, -7.17e-08, -0.9569, -0.2903, -7.17e-08, -0.9569, -0.2903, -7.17e-08, -0.9569, -0.2903, -7.17e-08, -0.9569, -0.2903, -8.69e-08, -0.9952, -0.09802, -8.69e-08, -0.9952, -0.09802, -8.69e-08, -0.9952, -0.09802, -8.69e-08, -0.9952, -0.09802, 0.0, -0.9952, 0.09802, 0.0, -0.9952, 0.09802, 0.0, -0.9952, 0.09802, 0.0, -0.9952, 0.09802, -2.047e-08, -0.9569, 0.2903, -2.047e-08, -0.9569, 0.2903, -2.047e-08, -0.9569, 0.2903, -2.047e-08, -0.9569, 0.2903, 1.807e-07, -0.8819, 0.4714, 1.807e-07, -0.8819, 0.4714, 1.807e-07, -0.8819, 0.4714, 1.807e-07, -0.8819, 0.4714, -4.565e-08, -0.773, 0.6344, -4.565e-08, -0.773, 0.6344, -4.565e-08, -0.773, 0.6344, -4.565e-08, -0.773, 0.6344, -4.565e-08, -0.773, 0.6344, 0.0, -0.6344, 0.773, 0.0, -0.6344, 0.773, 0.0, -0.6344, 0.773, 0.0, -0.6344, 0.773, 0.0, -0.4714, 0.8819, 0.0, -0.4714, 0.8819, 0.0, -0.4714, 0.8819, 0.0, -0.4714, 0.8819, 0.0, -0.4714, 0.8819, 2.92e-08, -0.2903, 0.9569, 2.92e-08, -0.2903, 0.9569, 2.92e-08, -0.2903, 0.9569, 2.92e-08, -0.2903, 0.9569, 0.0, -0.09802, 0.9952, 0.0, -0.09802, 0.9952, 0.0, -0.09802, 0.9952, 0.0, -0.09802, 0.9952, 0.0, 0.09802, 0.9952, 0.0, 0.09802, 0.9952, 0.0, 0.09802, 0.9952, 0.0, 0.09802, 0.9952, -5.94e-08, 0.2903, 0.9569, -5.94e-08, 0.2903, 0.9569, -5.94e-08, 0.2903, 0.9569, -5.94e-08, 0.2903, 0.9569, 3.976e-07, 0.4714, 0.8819, 3.976e-07, 0.4714, 0.8819, 3.976e-07, 0.4714, 0.8819, 3.976e-07, 0.4714, 0.8819, 3.976e-07, 0.4714, 0.8819, 6.797e-08, 0.6344, 0.773, 6.797e-08, 0.6344, 0.773, 6.797e-08, 0.6344, 0.773, 6.797e-08, 0.6344, 0.773, -4.419e-08, 0.773, 0.6344, -4.419e-08, 0.773, 0.6344, -4.419e-08, 0.773, 0.6344, -4.419e-08, 0.773, 0.6344, -4.419e-08, 0.773, 0.6344, 0.0, 0.8819, 0.4714, 0.0, 0.8819, 0.4714, 0.0, 0.8819, 0.4714, 0.0, 0.8819, 0.4714, 1.298e-07, 0.9569, 0.2903, 1.298e-07, 0.9569, 0.2903, 1.298e-07, 0.9569, 0.2903, 1.298e-07, 0.9569, 0.2903, 1.721e-07, 0.9952, 0.09802, 1.721e-07, 0.9952, 0.09802, 1.721e-07, 0.9952, 0.09802, 1.721e-07, 0.9952, 0.09802, 6.986e-08, 0.9952, -0.09802, 6.986e-08, 0.9952, -0.09802, 6.986e-08, 0.9952, -0.09802, 6.986e-08, 0.9952, -0.09802, 4.809e-09, 0.9569, -0.2903, 4.809e-09, 0.9569, -0.2903, 4.809e-09, 0.9569, -0.2903, 4.809e-09, 0.9569, -0.2903, 1.858e-07, 0.8819, -0.4714, 1.858e-07, 0.8819, -0.4714, 1.858e-07, 0.8819, -0.4714, 1.858e-07, 0.8819, -0.4714, 1.858e-07, 0.8819, -0.4714, 2.624e-07, 0.773, -0.6344, 2.624e-07, 0.773, -0.6344, 2.624e-07, 0.773, -0.6344, 2.624e-07, 0.773, -0.6344, 3.239e-07, 0.6344, -0.773, 3.239e-07, 0.6344, -0.773, 3.239e-07, 0.6344, -0.773, 3.239e-07, 0.6344, -0.773, 8.732e-08, 0.4714, -0.8819, 8.732e-08, 0.4714, -0.8819, 8.732e-08, 0.4714, -0.8819, 8.732e-08, 0.4714, -0.8819, 8.732e-08, 0.4714, -0.8819, 2.216e-07, 0.2903, -0.9569, 2.216e-07, 0.2903, -0.9569, 2.216e-07, 0.2903, -0.9569, 2.216e-07, 0.2903, -0.9569, 2.88e-07, 0.09801, -0.9952, 2.88e-07, 0.09801, -0.9952, 2.88e-07, 0.09801, -0.9952, 2.88e-07, 0.09801, -0.9952, -1.0, 1.248e-07, 0.0, -1.0, 1.248e-07, 0.0, -1.0, 1.248e-07, 0.0, -1.0, 1.248e-07, 0.0, -1.0, 1.248e-07, 0.0, -1.0, 1.248e-07, 0.0, -1.0, 1.248e-07, 0.0, -1.0, 1.248e-07, 0.0, -1.0, 1.248e-07, 0.0, -1.0, 1.248e-07, 0.0, -1.0, 1.248e-07, 0.0, -1.0, 1.248e-07, 0.0, -1.0, 1.248e-07, 0.0, -1.0, 1.248e-07, 0.0, -1.0, 1.248e-07, 0.0, -1.0, 1.248e-07, 0.0, -1.0, 1.248e-07, 0.0, -1.0, 1.248e-07, 0.0, -1.0, 1.248e-07, 0.0, -1.0, 1.248e-07, 0.0, -1.0, 1.248e-07, 0.0, -1.0, 1.248e-07, 0.0, -1.0, 1.248e-07, 0.0, -1.0, 1.248e-07, 0.0, -1.0, 1.248e-07, 0.0, -1.0, 1.248e-07, 0.0, -1.0, 1.248e-07, 0.0, -1.0, 1.248e-07, 0.0, -1.0, 1.248e-07, 0.0, -1.0, 1.248e-07, 0.0, -1.0, 1.248e-07, 0.0, -1.0, 1.248e-07, 0.0, 0.9948, -0.005446, 0.1014, 0.9985, 0.02777, 0.04674, 0.9916, 0.01132, 0.1286, 0.9904, -0.003251, 0.1382, 0.9889, -0.002931, 0.1484, 0.9889, -0.002931, 0.1484, 0.9889, -0.002931, 0.1484, 0.9889, -0.002931, 0.1484, 0.9889, -0.002931, 0.1484, 0.9889, -0.002931, 0.1484, 0.9981, 0.04781, -0.03793, 0.9985, 0.02777, 0.04674, 0.9948, -0.005446, 0.1014, 0.9995, -0.01233, -0.02955, 0.9995, -0.01233, -0.02955, 0.9906, 0.05085, 0.1267, 0.9888, 0.09564, 0.1145, 0.9813, 0.1633, 0.1019, 0.981, 0.1351, 0.1392, 0.981, 0.1351, 0.1392, 0.981, 0.1351, 0.1392, 0.981, 0.1351, 0.1392, 0.9904, -0.003251, 0.1382, 0.9916, 0.01132, 0.1286, 0.9927, 0.006217, 0.1205, 0.9927, -0.00381, 0.1204, 0.9927, -0.00381, 0.1204, 0.9927, -0.00381, 0.1204, 0.9927, 0.006217, 0.1205, 0.9916, 0.01132, 0.1286, 0.9888, 0.09564, 0.1145, 0.9906, 0.05085, 0.1267, 0.9926, 0.01172, 0.1206, 0.9926, 0.01172, 0.1206, 0.9926, 0.01172, 0.1206, 0.9926, 0.01172, 0.1206, 0.9926, 0.01172, 0.1206, -0.9916, 0.01132, 0.1286, -0.9888, 0.09564, 0.1145, -0.99, 0.1405, 0.01596, -0.9985, 0.02777, 0.04674, -0.9888, 0.09564, 0.1145, -0.9813, 0.1633, 0.1019, -0.9801, 0.1837, 0.07452, -0.9801, 0.1837, 0.07452, -0.9801, 0.1837, 0.07452, -0.9801, 0.1837, 0.07452, -0.9801, 0.1837, 0.07452, -0.9796, 0.1977, 0.03669, -0.99, 0.1405, 0.01596, -0.9985, 0.02777, 0.04674, -0.99, 0.1405, 0.01596, -0.9899, 0.1307, -0.0556, -0.9958, 0.08161, -0.0426, -0.9958, 0.08161, -0.0426, -0.9958, 0.08161, -0.0426, -0.9958, 0.08161, -0.0426, -0.9958, 0.08161, -0.0426, -0.9981, 0.04781, -0.03793, -0.99, 0.1405, 0.01596, -0.9796, 0.1977, 0.03669, -0.9671, 0.2399, -0.08429, -0.9671, 0.2399, -0.08429, -0.9899, 0.1307, -0.0556, 0.0, -0.09802, -0.9952, 0.0, -0.09802, -0.9952, 0.0, -0.09802, -0.9952, 0.0, -0.09802, -0.9952, 0.0, -0.2903, -0.9569, 0.0, -0.2903, -0.9569, 0.0, -0.2903, -0.9569, 0.0, -0.2903, -0.9569, -8.654e-08, -0.4714, -0.8819, -8.654e-08, -0.4714, -0.8819, -8.654e-08, -0.4714, -0.8819, -8.654e-08, -0.4714, -0.8819, -8.654e-08, -0.4714, -0.8819, 0.0, -0.6344, -0.773, 0.0, -0.6344, -0.773, 0.0, -0.6344, -0.773, 0.0, -0.6344, -0.773, -1.723e-07, -0.773, -0.6344, -1.723e-07, -0.773, -0.6344, -1.723e-07, -0.773, -0.6344, -1.723e-07, -0.773, -0.6344, 0.0, -0.8819, -0.4714, 0.0, -0.8819, -0.4714, 0.0, -0.8819, -0.4714, 0.0, -0.8819, -0.4714, 4.894e-08, -0.9569, -0.2903, 4.894e-08, -0.9569, -0.2903, 4.894e-08, -0.9569, -0.2903, 4.894e-08, -0.9569, -0.2903, 4.894e-08, -0.9569, -0.2903, 8.69e-08, -0.9952, -0.09802, 8.69e-08, -0.9952, -0.09802, 8.69e-08, -0.9952, -0.09802, 8.69e-08, -0.9952, -0.09802, -4.365e-08, -0.9952, 0.09802, -4.365e-08, -0.9952, 0.09802, -4.365e-08, -0.9952, 0.09802, -4.365e-08, -0.9952, 0.09802, -1.77e-07, -0.9569, 0.2903, -1.77e-07, -0.9569, 0.2903, -1.77e-07, -0.9569, 0.2903, -1.77e-07, -0.9569, 0.2903, -3.614e-07, -0.8819, 0.4714, -3.614e-07, -0.8819, 0.4714, -3.614e-07, -0.8819, 0.4714, -3.614e-07, -0.8819, 0.4714, -4.607e-08, -0.773, 0.6344, -4.607e-08, -0.773, 0.6344, -4.607e-08, -0.773, 0.6344, -4.607e-08, -0.773, 0.6344, -4.607e-08, -0.773, 0.6344, 1.868e-07, -0.6344, 0.773, 1.868e-07, -0.6344, 0.773, 1.868e-07, -0.6344, 0.773, 1.868e-07, -0.6344, 0.773, -3.814e-07, -0.4714, 0.8819, -3.814e-07, -0.4714, 0.8819, -3.814e-07, -0.4714, 0.8819, -3.814e-07, -0.4714, 0.8819, -3.814e-07, -0.4714, 0.8819, -3.856e-07, -0.2903, 0.9569, -3.856e-07, -0.2903, 0.9569, -3.856e-07, -0.2903, 0.9569, -3.856e-07, -0.2903, 0.9569, -3.892e-07, -0.09802, 0.9952, -3.892e-07, -0.09802, 0.9952, -3.892e-07, -0.09802, 0.9952, -3.892e-07, -0.09802, 0.9952, -3.935e-07, 0.09802, 0.9952, -3.935e-07, 0.09802, 0.9952, -3.935e-07, 0.09802, 0.9952, -3.935e-07, 0.09802, 0.9952, -7.969e-07, 0.2903, 0.9569, -7.969e-07, 0.2903, 0.9569, -7.969e-07, 0.2903, 0.9569, -7.969e-07, 0.2903, 0.9569, -4.031e-07, 0.4714, 0.8819, -4.031e-07, 0.4714, 0.8819, -4.031e-07, 0.4714, 0.8819, -4.031e-07, 0.4714, 0.8819, -4.031e-07, 0.4714, 0.8819, -8.083e-07, 0.6344, 0.773, -8.083e-07, 0.6344, 0.773, -8.083e-07, 0.6344, 0.773, -8.083e-07, 0.6344, 0.773, -4.894e-07, 0.773, 0.6344, -4.894e-07, 0.773, 0.6344, -4.894e-07, 0.773, 0.6344, -4.894e-07, 0.773, 0.6344, -4.894e-07, 0.773, 0.6344, -1.973e-07, 0.8819, 0.4714, -1.973e-07, 0.8819, 0.4714, -1.973e-07, 0.8819, 0.4714, -1.973e-07, 0.8819, 0.4714, -3.873e-07, 0.9569, 0.2903, -3.873e-07, 0.9569, 0.2903, -3.873e-07, 0.9569, 0.2903, -3.873e-07, 0.9569, 0.2903, -1.899e-07, 0.9952, 0.09802, -1.899e-07, 0.9952, 0.09802, -1.899e-07, 0.9952, 0.09802, -1.899e-07, 0.9952, 0.09802, -6.986e-08, 0.9952, -0.09802, -6.986e-08, 0.9952, -0.09802, -6.986e-08, 0.9952, -0.09802, -6.986e-08, 0.9952, -0.09802, 0.0, 0.9569, -0.2903, 0.0, 0.9569, -0.2903, 0.0, 0.9569, -0.2903, 0.0, 0.9569, -0.2903, -4.5e-08, 0.8819, -0.4714, -4.5e-08, 0.8819, -0.4714, -4.5e-08, 0.8819, -0.4714, -4.5e-08, 0.8819, -0.4714, -4.5e-08, 0.8819, -0.4714, 0.0, 0.773, -0.6344, 0.0, 0.773, -0.6344, 0.0, 0.773, -0.6344, 0.0, 0.773, -0.6344, -1.76e-07, 0.6344, -0.773, -1.76e-07, 0.6344, -0.773, -1.76e-07, 0.6344, -0.773, -1.76e-07, 0.6344, -0.773, -1.746e-07, 0.4714, -0.8819, -1.746e-07, 0.4714, -0.8819, -1.746e-07, 0.4714, -0.8819, -1.746e-07, 0.4714, -0.8819, -1.746e-07, 0.4714, -0.8819, 0.0, 0.2903, -0.9569, 0.0, 0.2903, -0.9569, 0.0, 0.2903, -0.9569, 0.0, 0.2903, -0.9569, 0.0, 0.09801, -0.9952, 0.0, 0.09801, -0.9952, 0.0, 0.09801, -0.9952, 0.0, 0.09801, -0.9952, 1.0, -3.922e-07, 0.0, 1.0, -3.922e-07, 0.0, 1.0, -3.922e-07, 0.0, 1.0, -3.922e-07, 0.0, 1.0, -3.922e-07, 0.0, 1.0, -3.922e-07, 0.0, 1.0, -3.922e-07, 0.0, 1.0, -3.922e-07, 0.0, 1.0, -3.922e-07, 0.0, 1.0, -3.922e-07, 0.0, 1.0, -3.922e-07, 0.0, 1.0, -3.922e-07, 0.0, 1.0, -3.922e-07, 0.0, 1.0, -3.922e-07, 0.0, 1.0, -3.922e-07, 0.0, 1.0, -3.922e-07, 0.0, 1.0, -3.922e-07, 0.0, 1.0, -3.922e-07, 0.0, 1.0, -3.922e-07, 0.0, 1.0, -3.922e-07, 0.0, 1.0, -3.922e-07, 0.0, 1.0, -3.922e-07, 0.0, 1.0, -3.922e-07, 0.0, 1.0, -3.922e-07, 0.0, 1.0, -3.922e-07, 0.0, 1.0, -3.922e-07, 0.0, 1.0, -3.922e-07, 0.0, 1.0, -3.922e-07, 0.0, 1.0, -3.922e-07, 0.0, 1.0, -3.922e-07, 0.0, 1.0, -3.922e-07, 0.0, 1.0, -3.922e-07, 0.0, -0.9948, -0.005445, 0.1014, -0.9889, -0.00293, 0.1484, -0.9889, -0.00293, 0.1484, -0.9889, -0.00293, 0.1484, -0.9889, -0.00293, 0.1484, -0.9889, -0.00293, 0.1484, -0.9889, -0.00293, 0.1484, -0.9904, -0.003251, 0.1382, -0.9916, 0.01132, 0.1286, -0.9985, 0.02777, 0.04674, -0.9981, 0.04781, -0.03793, -0.9995, -0.01232, -0.02955, -0.9995, -0.01232, -0.02955, -0.9948, -0.005445, 0.1014, -0.9985, 0.02777, 0.04674, -0.9906, 0.05085, 0.1267, -0.981, 0.1351, 0.1392, -0.981, 0.1351, 0.1392, -0.981, 0.1351, 0.1392, -0.981, 0.1351, 0.1392, -0.9813, 0.1633, 0.1019, -0.9888, 0.09564, 0.1145, -0.9904, -0.003251, 0.1382, -0.9927, -0.003812, 0.1204, -0.9927, -0.003812, 0.1204, -0.9927, -0.003812, 0.1204, -0.9927, 0.006217, 0.1205, -0.9916, 0.01132, 0.1286, -0.9927, 0.006217, 0.1205, -0.9926, 0.01172, 0.1206, -0.9926, 0.01172, 0.1206, -0.9926, 0.01172, 0.1206, -0.9926, 0.01172, 0.1206, -0.9926, 0.01172, 0.1206, -0.9906, 0.05085, 0.1267, -0.9888, 0.09564, 0.1145, -0.9916, 0.01132, 0.1286])] * 3)])

# ---- objects
ob_plane_002 = bpy.data.objects.new('Plane.002', me_plane_016)

# ---- transforms, parenting, visibility, modifiers, constraints
ob_plane_002.location = (57.08, -75.98, 20.1)
ob_plane_002.rotation_euler = (1.571, -0.0, 0.0)
ob_plane_002.scale = (18.02, 33.95, 33.95)
ob_plane_002.lineart.crease_threshold = 0.0

# ---- collection membership
col_collection_1.objects.link(ob_plane_002)

# ---- scene / render settings (as saved in the file)
scene.frame_start = 1; scene.frame_end = 250; scene.frame_set(1)
scene.render.engine = 'BLENDER_EEVEE_NEXT'
scene.render.resolution_percentage = 50
scene.render.dither_intensity = 0.0
scene.cycles.use_denoising = False
scene.cycles.samples = 128
scene.cycles.sampling_pattern = 'TABULATED_SOBOL'
scene.cycles.use_adaptive_sampling = False
scene.cycles.use_light_tree = False
scene.cycles.blur_glossy = 0.0
scene.cycles.sample_clamp_indirect = 0.0
scene.view_settings.view_transform = 'Standard'
bpy.context.view_layer.update()

# ---- added for rendering (the .blend has no active camera and no usable light): camera, sun
cam_auto = bpy.data.cameras.new('AutoCamera')
cam_auto.lens = 50.0
cam_auto.sensor_width = 36.0
cam_auto.clip_end = 3023.68
ob_auto_camera = bpy.data.objects.new('AutoCamera', cam_auto)
scene.collection.objects.link(ob_auto_camera)
ob_auto_camera.location = (172.104, -216.554, 148.231)
ob_auto_camera.rotation_euler = (1.09748, -7.21219e-08, 0.694738)
scene.camera = ob_auto_camera
light_auto_sun = bpy.data.lights.new('AutoSun', 'SUN')
light_auto_sun.energy = 3.0
light_auto_sun.angle = 0.0523599
ob_auto_sun = bpy.data.objects.new('AutoSun', light_auto_sun)
scene.collection.objects.link(ob_auto_sun)
ob_auto_sun.rotation_euler = (0.872665, 0.174533, 0.523599)
bpy.context.view_layer.update()
